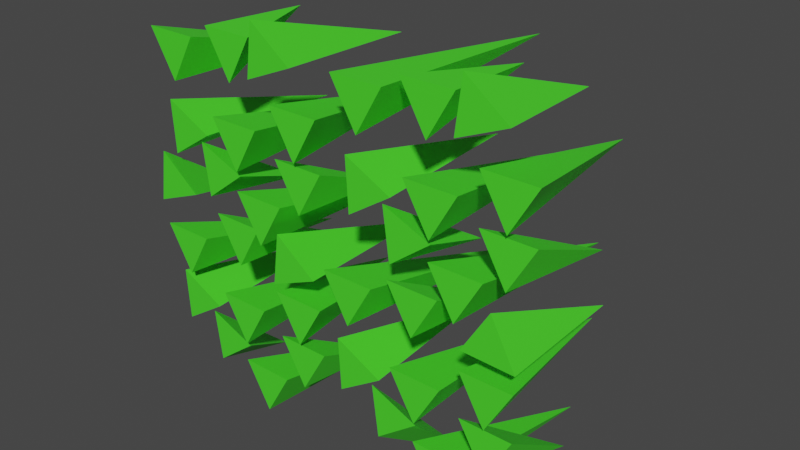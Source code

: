 # Source: GrassStageOne.blend  (saved by Blender 2.92.15; exported with 4.5.12 LTS)
import bpy
from mathutils import Matrix  # noqa: F401  (used for matrix-valued properties, if any)

bpy.ops.wm.read_factory_settings(use_empty=True)
scene = bpy.context.scene
scene.name = 'Scene'

# ---- collections
col_collection = bpy.data.collections.new('Collection'); scene.collection.children.link(col_collection)

# ---- materials (node trees are filled in below, after node groups)
mat_material_001 = bpy.data.materials.new('Material.001')
mat_material_001.use_transparent_shadow = False

# ---- material node trees
mat_material_001.use_nodes = True; mat_material_001.node_tree.nodes.clear()
_N = mat_material_001.node_tree.nodes; _L = mat_material_001.node_tree.links
n0 = _N.new('ShaderNodeBsdfPrincipled'); n0.name = 'Principled BSDF'; n0.location = (10, 300)
n0.distribution = 'GGX'
n0.subsurface_method = 'BURLEY'
n0.inputs[0].default_value = (0.06927, 0.8, 0.02511, 1.0)
n0.inputs[3].default_value = 1.45
n0.inputs[27].default_value = (0.0, 0.0, 0.0, 1.0)
n0.inputs[28].default_value = 1.0
n1 = _N.new('ShaderNodeOutputMaterial'); n1.name = 'Material Output'; n1.location = (300, 300)
_L.new(n0.outputs[0], n1.inputs[0])
n1.is_active_output = True

# ---- world
world_world = bpy.data.worlds.new('World'); scene.world = world_world
world_world.use_nodes = True; world_world.node_tree.nodes.clear()
_N = world_world.node_tree.nodes; _L = world_world.node_tree.links
n0 = _N.new('ShaderNodeOutputWorld'); n0.name = 'World Output'; n0.location = (300, 300)
n1 = _N.new('ShaderNodeBackground'); n1.name = 'Background'; n1.location = (10, 300)
n1.inputs[0].default_value = (0.05088, 0.05088, 0.05088, 1.0)
_L.new(n1.outputs[0], n0.inputs[0])
n0.is_active_output = True
world_world.color = (0.05088, 0.05088, 0.05088)
world_world.use_sun_shadow = False
world_world.sun_shadow_jitter_overblur = 0.0

# ---- meshes
me_cone = bpy.data.meshes.new('Cone')
me_cone.from_pydata([(-3.226, -0.05711, -0.7208), (-2.36, -0.0512, -0.4882), (-4.092, -0.0512, -0.4882), (-2.956, 6.469, -0.6558), (-2.513, -0.04539, -0.2596), (-0.9151, -0.04275, -0.1557), (-2.294, -0.03861, 0.006899), (-1.646, 5.481, -0.2292), (-5.633, -0.04836, -0.3765), (-4.767, -0.04244, -0.1438), (-6.499, -0.04244, -0.1438), (-4.247, 4.458, -0.3102), (-4.699, 0.1878, -0.6181), (-6.247, 0.1909, -0.4975), (-6.147, 0.1841, -0.7657), (-5.012, 5.712, -0.6765), (-0.8815, -0.05347, -0.5774), (-0.01552, -0.04755, -0.3447), (-1.748, -0.04755, -0.3447), (-1.267, 5.999, -0.512), (-2.382, -0.06545, -1.049), (-1.516, -0.05954, -0.8162), (-3.248, -0.05954, -0.8162), (-1.434, 5.462, -0.9832), (-4.714, 0.1676, -0.9232), (-3.341, 0.1718, -0.7593), (-4.943, 0.1744, -0.6569), (-3.668, 2.898, -0.9171), (-0.9914, 0.1697, -0.8409), (-0.1253, 0.1756, -0.6083), (-1.857, 0.1756, -0.6083), (-0.04333, 2.902, -0.7736), (-3.541, 0.1894, -0.323), (-2.675, 0.1953, -0.09033), (-4.407, 0.1953, -0.09033), (-3.337, 2.926, -0.06294), (-3.276, -0.08807, -1.63), (-2.41, -0.08216, -1.397), (-4.142, -0.08216, -1.397), (-3.006, 6.438, -1.565), (-1.886, -0.0776, -1.218), (-0.2883, -0.07496, -1.114), (-1.667, -0.07082, -0.9512), (-1.019, 5.449, -1.187), (-5.682, -0.08153, -1.372), (-4.816, -0.07562, -1.14), (-6.549, -0.07562, -1.14), (-4.297, 4.976, -1.307), (-4.749, 0.1569, -1.527), (-6.296, 0.1599, -1.406), (-6.196, 0.1531, -1.675), (-5.248, 5.682, -1.542), (-0.9312, -0.08443, -1.486), (-0.06519, -0.07851, -1.254), (-1.797, -0.07851, -1.254), (-1.317, 5.968, -1.421), (-2.432, -0.09642, -1.958), (-1.566, -0.0905, -1.725), (-3.298, -0.0905, -1.725), (-1.484, 5.431, -1.892), (-4.764, 0.1366, -1.832), (-3.391, 0.1408, -1.668), (-4.992, 0.1434, -1.566), (-4.677, 2.864, -1.942), (-1.041, 0.1387, -1.75), (-0.175, 0.1446, -1.517), (-1.907, 0.1446, -1.517), (-0.09301, 2.871, -1.682), (-3.59, 0.1584, -1.232), (-2.724, 0.1643, -0.9992), (-4.457, 0.1643, -0.9992), (-2.642, 2.89, -1.164), (3.832, -0.06433, -0.6956), (4.698, -0.05841, -0.463), (2.966, -0.05841, -0.463), (4.102, 6.462, -0.6306), (4.546, -0.0526, -0.2344), (6.143, -0.04996, -0.1306), (4.765, -0.04582, 0.03207), (5.413, 4.561, -0.2035), (1.426, -0.05557, -0.3513), (2.292, -0.04965, -0.1186), (0.5597, -0.04965, -0.1186), (2.812, 6.173, -0.125), (2.359, 0.1806, -0.593), (0.812, 0.1837, -0.4723), (0.912, 0.1769, -0.7405), (1.861, 5.706, -0.6082), (6.177, -0.06068, -0.5522), (7.043, -0.05476, -0.3195), (5.311, -0.05476, -0.3195), (5.791, 5.992, -0.4869), (4.676, -0.07267, -1.024), (5.542, -0.06675, -0.791), (3.81, -0.06675, -0.791), (5.624, 5.455, -0.9581), (2.345, 0.1604, -0.898), (3.717, 0.1646, -0.7341), (2.116, 0.1672, -0.6317), (3.391, 2.891, -0.8919), (6.067, 0.1625, -0.8158), (6.933, 0.1684, -0.5831), (5.201, 0.1684, -0.5831), (7.137, 2.894, -0.7484), (3.518, 0.1822, -0.2978), (4.384, 0.1881, -0.06516), (2.652, 0.1881, -0.06516), (4.466, 2.918, -0.06936), (3.406, -0.08751, -1.607), (4.272, -0.08159, -1.375), (2.54, -0.08159, -1.375), (3.677, 6.438, -1.542), (4.903, -0.07542, -1.132), (6.634, -0.07565, -1.141), (5.818, -0.06962, -0.904), (6.456, 4.509, -1.16), (0.9998, -0.07875, -1.263), (1.866, -0.07284, -1.03), (0.1338, -0.07284, -1.03), (2.386, 6.145, -1.198), (1.934, 0.1574, -1.505), (0.386, 0.1605, -1.384), (0.486, 0.1537, -1.652), (1.435, 5.683, -1.52), (5.751, -0.08386, -1.464), (6.617, -0.07795, -1.231), (4.885, -0.07795, -1.231), (5.365, 5.968, -1.399), (4.25, -0.09585, -1.935), (5.116, -0.08993, -1.703), (3.384, -0.08993, -1.703), (5.198, 5.432, -1.87), (1.919, 0.1372, -1.81), (3.291, 0.1414, -1.646), (1.69, 0.144, -1.543), (2.965, 2.861, -2.051), (5.641, 0.1393, -1.727), (6.507, 0.1452, -1.495), (4.775, 0.1452, -1.495), (6.505, 2.869, -1.761), (3.092, 0.159, -1.21), (3.958, 0.1649, -0.9769), (2.226, 0.1649, -0.9769), (4.04, 2.891, -1.142), (-6.742, -0.07261, -1.021), (-5.133, -0.07008, -0.9221), (-6.492, -0.06585, -0.7556), (-6.551, 3.117, -1.102)], [], [(0, 3, 1), (0, 1, 2), (1, 3, 2), (2, 3, 0), (4, 7, 5), (4, 5, 6), (5, 7, 6), (6, 7, 4), (8, 11, 9), (8, 9, 10), (9, 11, 10), (10, 11, 8), (12, 15, 13), (12, 13, 14), (13, 15, 14), (14, 15, 12), (16, 19, 17), (16, 17, 18), (17, 19, 18), (18, 19, 16), (20, 23, 21), (20, 21, 22), (21, 23, 22), (22, 23, 20), (24, 27, 25), (24, 25, 26), (25, 27, 26), (26, 27, 24), (28, 31, 29), (28, 29, 30), (29, 31, 30), (30, 31, 28), (32, 35, 33), (32, 33, 34), (33, 35, 34), (34, 35, 32), (36, 39, 37), (36, 37, 38), (37, 39, 38), (38, 39, 36), (40, 43, 41), (40, 41, 42), (41, 43, 42), (42, 43, 40), (44, 47, 45), (44, 45, 46), (45, 47, 46), (46, 47, 44), (48, 51, 49), (48, 49, 50), (49, 51, 50), (50, 51, 48), (52, 55, 53), (52, 53, 54), (53, 55, 54), (54, 55, 52), (56, 59, 57), (56, 57, 58), (57, 59, 58), (58, 59, 56), (60, 63, 61), (60, 61, 62), (61, 63, 62), (62, 63, 60), (64, 67, 65), (64, 65, 66), (65, 67, 66), (66, 67, 64), (68, 71, 69), (68, 69, 70), (69, 71, 70), (70, 71, 68), (72, 75, 73), (72, 73, 74), (73, 75, 74), (74, 75, 72), (76, 79, 77), (76, 77, 78), (77, 79, 78), (78, 79, 76), (80, 83, 81), (80, 81, 82), (81, 83, 82), (82, 83, 80), (84, 87, 85), (84, 85, 86), (85, 87, 86), (86, 87, 84), (88, 91, 89), (88, 89, 90), (89, 91, 90), (90, 91, 88), (92, 95, 93), (92, 93, 94), (93, 95, 94), (94, 95, 92), (96, 99, 97), (96, 97, 98), (97, 99, 98), (98, 99, 96), (100, 103, 101), (100, 101, 102), (101, 103, 102), (102, 103, 100), (104, 107, 105), (104, 105, 106), (105, 107, 106), (106, 107, 104), (108, 111, 109), (108, 109, 110), (109, 111, 110), (110, 111, 108), (112, 115, 113), (112, 113, 114), (113, 115, 114), (114, 115, 112), (116, 119, 117), (116, 117, 118), (117, 119, 118), (118, 119, 116), (120, 123, 121), (120, 121, 122), (121, 123, 122), (122, 123, 120), (124, 127, 125), (124, 125, 126), (125, 127, 126), (126, 127, 124), (128, 131, 129), (128, 129, 130), (129, 131, 130), (130, 131, 128), (132, 135, 133), (132, 133, 134), (133, 135, 134), (134, 135, 132), (136, 139, 137), (136, 137, 138), (137, 139, 138), (138, 139, 136), (140, 143, 141), (140, 141, 142), (141, 143, 142), (142, 143, 140), (144, 147, 145), (144, 145, 146), (145, 147, 146), (146, 147, 144)])
_uv = me_cone.uv_layers.new(name='UVMap')
_uv.uv.foreach_set('vector', [0.25, 0.49, 0.25, 0.25, 0.4578, 0.13, 0.75, 0.49, 0.9578, 0.13, 0.5422, 0.13, 0.4578, 0.13, 0.25, 0.25, 0.04215, 0.13, 0.04215, 0.13, 0.25, 0.25, 0.25, 0.49, 0.25, 0.49, 0.25, 0.25, 0.4578, 0.13, 0.75, 0.49, 0.9578, 0.13, 0.5422, 0.13, 0.4578, 0.13, 0.25, 0.25, 0.04215, 0.13, 0.04215, 0.13, 0.25, 0.25, 0.25, 0.49, 0.25, 0.49, 0.25, 0.25, 0.4578, 0.13, 0.75, 0.49, 0.9578, 0.13, 0.5422, 0.13, 0.4578, 0.13, 0.25, 0.25, 0.04215, 0.13, 0.04215, 0.13, 0.25, 0.25, 0.25, 0.49, 0.25, 0.49, 0.25, 0.25, 0.4578, 0.13, 0.75, 0.49, 0.9578, 0.13, 0.5422, 0.13, 0.4578, 0.13, 0.25, 0.25, 0.04215, 0.13, 0.04215, 0.13, 0.25, 0.25, 0.25, 0.49, 0.25, 0.49, 0.25, 0.25, 0.4578, 0.13, 0.75, 0.49, 0.9578, 0.13, 0.5422, 0.13, 0.4578, 0.13, 0.25, 0.25, 0.04215, 0.13, 0.04215, 0.13, 0.25, 0.25, 0.25, 0.49, 0.25, 0.49, 0.25, 0.25, 0.4578, 0.13, 0.75, 0.49, 0.9578, 0.13, 0.5422, 0.13, 0.4578, 0.13, 0.25, 0.25, 0.04215, 0.13, 0.04215, 0.13, 0.25, 0.25, 0.25, 0.49, 0.25, 0.49, 0.25, 0.25, 0.4578, 0.13, 0.75, 0.49, 0.9578, 0.13, 0.5422, 0.13, 0.4578, 0.13, 0.25, 0.25, 0.04215, 0.13, 0.04215, 0.13, 0.25, 0.25, 0.25, 0.49, 0.25, 0.49, 0.25, 0.25, 0.4578, 0.13, 0.75, 0.49, 0.9578, 0.13, 0.5422, 0.13, 0.4578, 0.13, 0.25, 0.25, 0.04215, 0.13, 0.04215, 0.13, 0.25, 0.25, 0.25, 0.49, 0.25, 0.49, 0.25, 0.25, 0.4578, 0.13, 0.75, 0.49, 0.9578, 0.13, 0.5422, 0.13, 0.4578, 0.13, 0.25, 0.25, 0.04215, 0.13, 0.04215, 0.13, 0.25, 0.25, 0.25, 0.49, 0.25, 0.49, 0.25, 0.25, 0.4578, 0.13, 0.75, 0.49, 0.9578, 0.13, 0.5422, 0.13, 0.4578, 0.13, 0.25, 0.25, 0.04215, 0.13, 0.04215, 0.13, 0.25, 0.25, 0.25, 0.49, 0.25, 0.49, 0.25, 0.25, 0.4578, 0.13, 0.75, 0.49, 0.9578, 0.13, 0.5422, 0.13, 0.4578, 0.13, 0.25, 0.25, 0.04215, 0.13, 0.04215, 0.13, 0.25, 0.25, 0.25, 0.49, 0.25, 0.49, 0.25, 0.25, 0.4578, 0.13, 0.75, 0.49, 0.9578, 0.13, 0.5422, 0.13, 0.4578, 0.13, 0.25, 0.25, 0.04215, 0.13, 0.04215, 0.13, 0.25, 0.25, 0.25, 0.49, 0.25, 0.49, 0.25, 0.25, 0.4578, 0.13, 0.75, 0.49, 0.9578, 0.13, 0.5422, 0.13, 0.4578, 0.13, 0.25, 0.25, 0.04215, 0.13, 0.04215, 0.13, 0.25, 0.25, 0.25, 0.49, 0.25, 0.49, 0.25, 0.25, 0.4578, 0.13, 0.75, 0.49, 0.9578, 0.13, 0.5422, 0.13, 0.4578, 0.13, 0.25, 0.25, 0.04215, 0.13, 0.04215, 0.13, 0.25, 0.25, 0.25, 0.49, 0.25, 0.49, 0.25, 0.25, 0.4578, 0.13, 0.75, 0.49, 0.9578, 0.13, 0.5422, 0.13, 0.4578, 0.13, 0.25, 0.25, 0.04215, 0.13, 0.04215, 0.13, 0.25, 0.25, 0.25, 0.49, 0.25, 0.49, 0.25, 0.25, 0.4578, 0.13, 0.75, 0.49, 0.9578, 0.13, 0.5422, 0.13, 0.4578, 0.13, 0.25, 0.25, 0.04215, 0.13, 0.04215, 0.13, 0.25, 0.25, 0.25, 0.49, 0.25, 0.49, 0.25, 0.25, 0.4578, 0.13, 0.75, 0.49, 0.9578, 0.13, 0.5422, 0.13, 0.4578, 0.13, 0.25, 0.25, 0.04215, 0.13, 0.04215, 0.13, 0.25, 0.25, 0.25, 0.49, 0.25, 0.49, 0.25, 0.25, 0.4578, 0.13, 0.75, 0.49, 0.9578, 0.13, 0.5422, 0.13, 0.4578, 0.13, 0.25, 0.25, 0.04215, 0.13, 0.04215, 0.13, 0.25, 0.25, 0.25, 0.49, 0.25, 0.49, 0.25, 0.25, 0.4578, 0.13, 0.75, 0.49, 0.9578, 0.13, 0.5422, 0.13, 0.4578, 0.13, 0.25, 0.25, 0.04215, 0.13, 0.04215, 0.13, 0.25, 0.25, 0.25, 0.49, 0.25, 0.49, 0.25, 0.25, 0.4578, 0.13, 0.75, 0.49, 0.9578, 0.13, 0.5422, 0.13, 0.4578, 0.13, 0.25, 0.25, 0.04215, 0.13, 0.04215, 0.13, 0.25, 0.25, 0.25, 0.49, 0.25, 0.49, 0.25, 0.25, 0.4578, 0.13, 0.75, 0.49, 0.9578, 0.13, 0.5422, 0.13, 0.4578, 0.13, 0.25, 0.25, 0.04215, 0.13, 0.04215, 0.13, 0.25, 0.25, 0.25, 0.49, 0.25, 0.49, 0.25, 0.25, 0.4578, 0.13, 0.75, 0.49, 0.9578, 0.13, 0.5422, 0.13, 0.4578, 0.13, 0.25, 0.25, 0.04215, 0.13, 0.04215, 0.13, 0.25, 0.25, 0.25, 0.49, 0.25, 0.49, 0.25, 0.25, 0.4578, 0.13, 0.75, 0.49, 0.9578, 0.13, 0.5422, 0.13, 0.4578, 0.13, 0.25, 0.25, 0.04215, 0.13, 0.04215, 0.13, 0.25, 0.25, 0.25, 0.49, 0.25, 0.49, 0.25, 0.25, 0.4578, 0.13, 0.75, 0.49, 0.9578, 0.13, 0.5422, 0.13, 0.4578, 0.13, 0.25, 0.25, 0.04215, 0.13, 0.04215, 0.13, 0.25, 0.25, 0.25, 0.49, 0.25, 0.49, 0.25, 0.25, 0.4578, 0.13, 0.75, 0.49, 0.9578, 0.13, 0.5422, 0.13, 0.4578, 0.13, 0.25, 0.25, 0.04215, 0.13, 0.04215, 0.13, 0.25, 0.25, 0.25, 0.49, 0.25, 0.49, 0.25, 0.25, 0.4578, 0.13, 0.75, 0.49, 0.9578, 0.13, 0.5422, 0.13, 0.4578, 0.13, 0.25, 0.25, 0.04215, 0.13, 0.04215, 0.13, 0.25, 0.25, 0.25, 0.49, 0.25, 0.49, 0.25, 0.25, 0.4578, 0.13, 0.75, 0.49, 0.9578, 0.13, 0.5422, 0.13, 0.4578, 0.13, 0.25, 0.25, 0.04215, 0.13, 0.04215, 0.13, 0.25, 0.25, 0.25, 0.49, 0.25, 0.49, 0.25, 0.25, 0.4578, 0.13, 0.75, 0.49, 0.9578, 0.13, 0.5422, 0.13, 0.4578, 0.13, 0.25, 0.25, 0.04215, 0.13, 0.04215, 0.13, 0.25, 0.25, 0.25, 0.49, 0.25, 0.49, 0.25, 0.25, 0.4578, 0.13, 0.75, 0.49, 0.9578, 0.13, 0.5422, 0.13, 0.4578, 0.13, 0.25, 0.25, 0.04215, 0.13, 0.04215, 0.13, 0.25, 0.25, 0.25, 0.49, 0.25, 0.49, 0.25, 0.25, 0.4578, 0.13, 0.75, 0.49, 0.9578, 0.13, 0.5422, 0.13, 0.4578, 0.13, 0.25, 0.25, 0.04215, 0.13, 0.04215, 0.13, 0.25, 0.25, 0.25, 0.49, 0.25, 0.49, 0.25, 0.25, 0.4578, 0.13, 0.75, 0.49, 0.9578, 0.13, 0.5422, 0.13, 0.4578, 0.13, 0.25, 0.25, 0.04215, 0.13, 0.04215, 0.13, 0.25, 0.25, 0.25, 0.49, 0.25, 0.49, 0.25, 0.25, 0.4578, 0.13, 0.75, 0.49, 0.9578, 0.13, 0.5422, 0.13, 0.4578, 0.13, 0.25, 0.25, 0.04215, 0.13, 0.04215, 0.13, 0.25, 0.25, 0.25, 0.49, 0.25, 0.49, 0.25, 0.25, 0.4578, 0.13, 0.75, 0.49, 0.9578, 0.13, 0.5422, 0.13, 0.4578, 0.13, 0.25, 0.25, 0.04215, 0.13, 0.04215, 0.13, 0.25, 0.25, 0.25, 0.49, 0.25, 0.49, 0.25, 0.25, 0.4578, 0.13, 0.75, 0.49, 0.9578, 0.13, 0.5422, 0.13, 0.4578, 0.13, 0.25, 0.25, 0.04215, 0.13, 0.04215, 0.13, 0.25, 0.25, 0.25, 0.49, 0.25, 0.49, 0.25, 0.25, 0.4578, 0.13, 0.75, 0.49, 0.9578, 0.13, 0.5422, 0.13, 0.4578, 0.13, 0.25, 0.25, 0.04215, 0.13, 0.04215, 0.13, 0.25, 0.25, 0.25, 0.49, 0.25, 0.49, 0.25, 0.25, 0.4578, 0.13, 0.75, 0.49, 0.9578, 0.13, 0.5422, 0.13, 0.4578, 0.13, 0.25, 0.25, 0.04215, 0.13, 0.04215, 0.13, 0.25, 0.25, 0.25, 0.49, 0.25, 0.49, 0.25, 0.25, 0.4578, 0.13, 0.75, 0.49, 0.9578, 0.13, 0.5422, 0.13, 0.4578, 0.13, 0.25, 0.25, 0.04215, 0.13, 0.04215, 0.13, 0.25, 0.25, 0.25, 0.49])
me_cone.materials.append(mat_material_001)
me_cone.use_remesh_fix_poles = True
me_cone.use_remesh_preserve_attributes = False
me_cone.use_mirror_vertex_groups = False
me_cone.update()

# ---- objects
ob_cone = bpy.data.objects.new('Cone', me_cone)

# ---- transforms, parenting, visibility, modifiers, constraints
ob_cone.location = (0.0, 0.0, 1.009)
ob_cone.scale = (0.1551, 0.1551, 1.0)
ob_cone.lineart.crease_threshold = 0.0

# ---- collection membership
col_collection.objects.link(ob_cone)

# ---- scene / render settings (as saved in the file)
scene.frame_start = 1; scene.frame_end = 250; scene.frame_set(1)
scene.render.engine = 'BLENDER_EEVEE_NEXT'
scene.cycles.use_denoising = False
scene.cycles.samples = 128
scene.cycles.sampling_pattern = 'TABULATED_SOBOL'
scene.cycles.use_adaptive_sampling = False
scene.cycles.use_light_tree = False
scene.view_settings.view_transform = 'Filmic'
bpy.context.view_layer.update()

# ---- added for rendering (the .blend has no active camera and no usable light): camera, sun
cam_auto = bpy.data.cameras.new('AutoCamera')
cam_auto.lens = 50.0
cam_auto.sensor_width = 36.0
cam_auto.clip_end = 1000.0
ob_auto_camera = bpy.data.objects.new('AutoCamera', cam_auto)
scene.collection.objects.link(ob_auto_camera)
ob_auto_camera.location = (2.95772, -3.01832, 2.34158)
ob_auto_camera.rotation_euler = (1.09748, -7.21219e-08, 0.694738)
scene.camera = ob_auto_camera
light_auto_sun = bpy.data.lights.new('AutoSun', 'SUN')
light_auto_sun.energy = 3.0
light_auto_sun.angle = 0.0523599
ob_auto_sun = bpy.data.objects.new('AutoSun', light_auto_sun)
scene.collection.objects.link(ob_auto_sun)
ob_auto_sun.rotation_euler = (0.872665, 0.174533, 0.523599)
bpy.context.view_layer.update()

